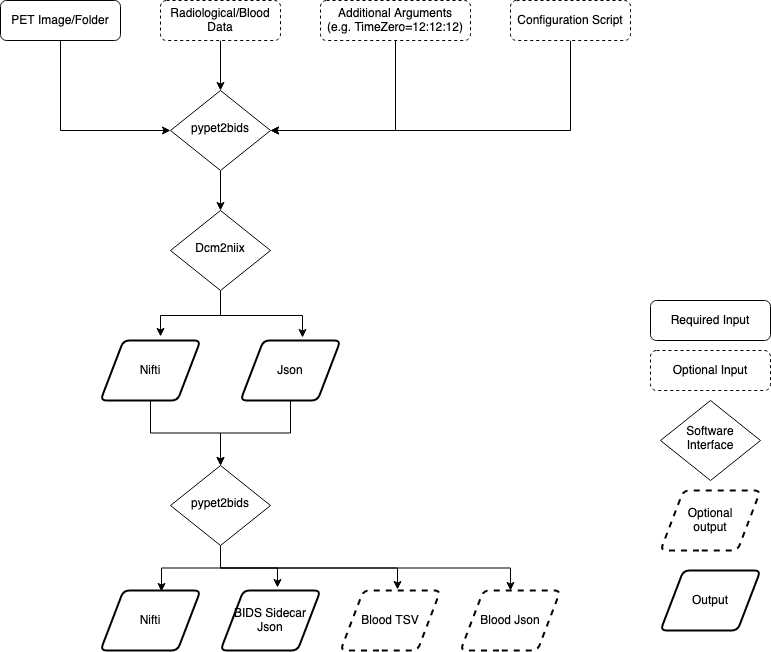

The diagram above was exported from draw.io. Its source (the exported page's mxGraphModel, read from the mxfile embedded in the PNG):
<mxGraphModel dx="970" dy="1381" grid="1" gridSize="10" guides="1" tooltips="1" connect="1" arrows="1" fold="1" page="1" pageScale="1" pageWidth="827" pageHeight="1169" math="0" shadow="0">
  <root>
    <mxCell id="WIyWlLk6GJQsqaUBKTNV-0" />
    <mxCell id="WIyWlLk6GJQsqaUBKTNV-1" parent="WIyWlLk6GJQsqaUBKTNV-0" />
    <mxCell id="0YSwPwJuXq5ImTkcYQ8Y-8" style="edgeStyle=orthogonalEdgeStyle;rounded=0;orthogonalLoop=1;jettySize=auto;html=1;exitX=0.5;exitY=1;exitDx=0;exitDy=0;entryX=0.5;entryY=0;entryDx=0;entryDy=0;" edge="1" parent="WIyWlLk6GJQsqaUBKTNV-1" source="WIyWlLk6GJQsqaUBKTNV-3" target="WIyWlLk6GJQsqaUBKTNV-6">
      <mxGeometry relative="1" as="geometry" />
    </mxCell>
    <mxCell id="WIyWlLk6GJQsqaUBKTNV-3" value="Radiological/Blood Data" style="rounded=1;whiteSpace=wrap;html=1;fontSize=12;glass=0;strokeWidth=1;shadow=0;dashed=1;" parent="WIyWlLk6GJQsqaUBKTNV-1" vertex="1">
      <mxGeometry x="160" y="80" width="120" height="40" as="geometry" />
    </mxCell>
    <mxCell id="0YSwPwJuXq5ImTkcYQ8Y-22" style="edgeStyle=orthogonalEdgeStyle;rounded=0;orthogonalLoop=1;jettySize=auto;html=1;exitX=0.5;exitY=1;exitDx=0;exitDy=0;entryX=0.5;entryY=0;entryDx=0;entryDy=0;" edge="1" parent="WIyWlLk6GJQsqaUBKTNV-1" source="WIyWlLk6GJQsqaUBKTNV-6" target="WIyWlLk6GJQsqaUBKTNV-10">
      <mxGeometry relative="1" as="geometry" />
    </mxCell>
    <mxCell id="WIyWlLk6GJQsqaUBKTNV-6" value="pypet2bids" style="rhombus;whiteSpace=wrap;html=1;shadow=0;fontFamily=Helvetica;fontSize=12;align=center;strokeWidth=1;spacing=6;spacingTop=-4;" parent="WIyWlLk6GJQsqaUBKTNV-1" vertex="1">
      <mxGeometry x="170" y="170" width="100" height="80" as="geometry" />
    </mxCell>
    <mxCell id="0YSwPwJuXq5ImTkcYQ8Y-27" style="edgeStyle=orthogonalEdgeStyle;rounded=0;orthogonalLoop=1;jettySize=auto;html=1;exitX=0.5;exitY=1;exitDx=0;exitDy=0;entryX=0.6;entryY=-0.067;entryDx=0;entryDy=0;entryPerimeter=0;" edge="1" parent="WIyWlLk6GJQsqaUBKTNV-1" source="WIyWlLk6GJQsqaUBKTNV-10" target="0YSwPwJuXq5ImTkcYQ8Y-25">
      <mxGeometry relative="1" as="geometry" />
    </mxCell>
    <mxCell id="0YSwPwJuXq5ImTkcYQ8Y-28" style="edgeStyle=orthogonalEdgeStyle;rounded=0;orthogonalLoop=1;jettySize=auto;html=1;exitX=0.5;exitY=1;exitDx=0;exitDy=0;entryX=0.62;entryY=-0.05;entryDx=0;entryDy=0;entryPerimeter=0;" edge="1" parent="WIyWlLk6GJQsqaUBKTNV-1" source="WIyWlLk6GJQsqaUBKTNV-10" target="0YSwPwJuXq5ImTkcYQ8Y-26">
      <mxGeometry relative="1" as="geometry" />
    </mxCell>
    <mxCell id="WIyWlLk6GJQsqaUBKTNV-10" value="Dcm2niix" style="rhombus;whiteSpace=wrap;html=1;shadow=0;fontFamily=Helvetica;fontSize=12;align=center;strokeWidth=1;spacing=6;spacingTop=-4;" parent="WIyWlLk6GJQsqaUBKTNV-1" vertex="1">
      <mxGeometry x="170" y="290" width="100" height="80" as="geometry" />
    </mxCell>
    <mxCell id="0YSwPwJuXq5ImTkcYQ8Y-17" style="edgeStyle=orthogonalEdgeStyle;rounded=0;orthogonalLoop=1;jettySize=auto;html=1;exitX=0.5;exitY=1;exitDx=0;exitDy=0;entryX=0;entryY=0.5;entryDx=0;entryDy=0;" edge="1" parent="WIyWlLk6GJQsqaUBKTNV-1" source="0YSwPwJuXq5ImTkcYQ8Y-1" target="WIyWlLk6GJQsqaUBKTNV-6">
      <mxGeometry relative="1" as="geometry" />
    </mxCell>
    <mxCell id="0YSwPwJuXq5ImTkcYQ8Y-1" value="PET Image/Folder" style="rounded=1;whiteSpace=wrap;html=1;fontSize=12;glass=0;strokeWidth=1;shadow=0;" vertex="1" parent="WIyWlLk6GJQsqaUBKTNV-1">
      <mxGeometry y="80" width="120" height="40" as="geometry" />
    </mxCell>
    <mxCell id="0YSwPwJuXq5ImTkcYQ8Y-9" style="edgeStyle=orthogonalEdgeStyle;rounded=0;orthogonalLoop=1;jettySize=auto;html=1;exitX=0.5;exitY=1;exitDx=0;exitDy=0;entryX=1;entryY=0.5;entryDx=0;entryDy=0;" edge="1" parent="WIyWlLk6GJQsqaUBKTNV-1" source="0YSwPwJuXq5ImTkcYQ8Y-2" target="WIyWlLk6GJQsqaUBKTNV-6">
      <mxGeometry relative="1" as="geometry" />
    </mxCell>
    <mxCell id="0YSwPwJuXq5ImTkcYQ8Y-2" value="&lt;div&gt;Additional Arguments &lt;br&gt;&lt;/div&gt;&lt;div&gt;(e.g. TimeZero=12:12:12)&lt;/div&gt;" style="rounded=1;whiteSpace=wrap;html=1;fontSize=12;glass=0;strokeWidth=1;shadow=0;dashed=1;" vertex="1" parent="WIyWlLk6GJQsqaUBKTNV-1">
      <mxGeometry x="320" y="80" width="150" height="40" as="geometry" />
    </mxCell>
    <mxCell id="0YSwPwJuXq5ImTkcYQ8Y-16" style="edgeStyle=orthogonalEdgeStyle;rounded=0;orthogonalLoop=1;jettySize=auto;html=1;exitX=0.5;exitY=1;exitDx=0;exitDy=0;entryX=1;entryY=0.5;entryDx=0;entryDy=0;" edge="1" parent="WIyWlLk6GJQsqaUBKTNV-1" source="0YSwPwJuXq5ImTkcYQ8Y-10" target="WIyWlLk6GJQsqaUBKTNV-6">
      <mxGeometry relative="1" as="geometry" />
    </mxCell>
    <mxCell id="0YSwPwJuXq5ImTkcYQ8Y-10" value="Configuration Script" style="rounded=1;whiteSpace=wrap;html=1;fontSize=12;glass=0;strokeWidth=1;shadow=0;dashed=1;" vertex="1" parent="WIyWlLk6GJQsqaUBKTNV-1">
      <mxGeometry x="510" y="80" width="120" height="40" as="geometry" />
    </mxCell>
    <mxCell id="0YSwPwJuXq5ImTkcYQ8Y-18" value="Optional Input" style="rounded=1;whiteSpace=wrap;html=1;fontSize=12;glass=0;strokeWidth=1;shadow=0;dashed=1;" vertex="1" parent="WIyWlLk6GJQsqaUBKTNV-1">
      <mxGeometry x="650" y="430" width="120" height="40" as="geometry" />
    </mxCell>
    <mxCell id="0YSwPwJuXq5ImTkcYQ8Y-19" value="Required Input" style="rounded=1;whiteSpace=wrap;html=1;fontSize=12;glass=0;strokeWidth=1;shadow=0;" vertex="1" parent="WIyWlLk6GJQsqaUBKTNV-1">
      <mxGeometry x="650" y="380" width="120" height="40" as="geometry" />
    </mxCell>
    <mxCell id="0YSwPwJuXq5ImTkcYQ8Y-20" value="&lt;div&gt;Software Interface&lt;br&gt;&lt;/div&gt;" style="rhombus;whiteSpace=wrap;html=1;shadow=0;fontFamily=Helvetica;fontSize=12;align=center;strokeWidth=1;spacing=6;spacingTop=-4;" vertex="1" parent="WIyWlLk6GJQsqaUBKTNV-1">
      <mxGeometry x="660" y="480" width="100" height="80" as="geometry" />
    </mxCell>
    <mxCell id="0YSwPwJuXq5ImTkcYQ8Y-24" value="&lt;div&gt;Optional &lt;br&gt;&lt;/div&gt;&lt;div&gt;output&lt;/div&gt;" style="shape=parallelogram;html=1;strokeWidth=2;perimeter=parallelogramPerimeter;whiteSpace=wrap;rounded=1;arcSize=12;size=0.23;dashed=1;" vertex="1" parent="WIyWlLk6GJQsqaUBKTNV-1">
      <mxGeometry x="660" y="570" width="100" height="60" as="geometry" />
    </mxCell>
    <mxCell id="0YSwPwJuXq5ImTkcYQ8Y-30" style="edgeStyle=orthogonalEdgeStyle;rounded=0;orthogonalLoop=1;jettySize=auto;html=1;exitX=0.5;exitY=1;exitDx=0;exitDy=0;entryX=0.5;entryY=0;entryDx=0;entryDy=0;" edge="1" parent="WIyWlLk6GJQsqaUBKTNV-1" source="0YSwPwJuXq5ImTkcYQ8Y-25" target="0YSwPwJuXq5ImTkcYQ8Y-29">
      <mxGeometry relative="1" as="geometry" />
    </mxCell>
    <mxCell id="0YSwPwJuXq5ImTkcYQ8Y-25" value="Nifti" style="shape=parallelogram;html=1;strokeWidth=2;perimeter=parallelogramPerimeter;whiteSpace=wrap;rounded=1;arcSize=12;size=0.23;" vertex="1" parent="WIyWlLk6GJQsqaUBKTNV-1">
      <mxGeometry x="100" y="420" width="100" height="60" as="geometry" />
    </mxCell>
    <mxCell id="0YSwPwJuXq5ImTkcYQ8Y-32" style="edgeStyle=orthogonalEdgeStyle;rounded=0;orthogonalLoop=1;jettySize=auto;html=1;exitX=0.5;exitY=1;exitDx=0;exitDy=0;entryX=0.5;entryY=0;entryDx=0;entryDy=0;" edge="1" parent="WIyWlLk6GJQsqaUBKTNV-1" source="0YSwPwJuXq5ImTkcYQ8Y-26" target="0YSwPwJuXq5ImTkcYQ8Y-29">
      <mxGeometry relative="1" as="geometry" />
    </mxCell>
    <mxCell id="0YSwPwJuXq5ImTkcYQ8Y-26" value="Json" style="shape=parallelogram;html=1;strokeWidth=2;perimeter=parallelogramPerimeter;whiteSpace=wrap;rounded=1;arcSize=12;size=0.23;" vertex="1" parent="WIyWlLk6GJQsqaUBKTNV-1">
      <mxGeometry x="240" y="420" width="100" height="60" as="geometry" />
    </mxCell>
    <mxCell id="0YSwPwJuXq5ImTkcYQ8Y-37" style="edgeStyle=orthogonalEdgeStyle;rounded=0;orthogonalLoop=1;jettySize=auto;html=1;exitX=0.5;exitY=1;exitDx=0;exitDy=0;entryX=0.61;entryY=0.017;entryDx=0;entryDy=0;entryPerimeter=0;" edge="1" parent="WIyWlLk6GJQsqaUBKTNV-1" source="0YSwPwJuXq5ImTkcYQ8Y-29" target="0YSwPwJuXq5ImTkcYQ8Y-33">
      <mxGeometry relative="1" as="geometry" />
    </mxCell>
    <mxCell id="0YSwPwJuXq5ImTkcYQ8Y-38" style="edgeStyle=orthogonalEdgeStyle;rounded=0;orthogonalLoop=1;jettySize=auto;html=1;exitX=0.5;exitY=1;exitDx=0;exitDy=0;entryX=0.57;entryY=-0.05;entryDx=0;entryDy=0;entryPerimeter=0;" edge="1" parent="WIyWlLk6GJQsqaUBKTNV-1" source="0YSwPwJuXq5ImTkcYQ8Y-29" target="0YSwPwJuXq5ImTkcYQ8Y-34">
      <mxGeometry relative="1" as="geometry" />
    </mxCell>
    <mxCell id="0YSwPwJuXq5ImTkcYQ8Y-39" style="edgeStyle=orthogonalEdgeStyle;rounded=0;orthogonalLoop=1;jettySize=auto;html=1;exitX=0.5;exitY=1;exitDx=0;exitDy=0;entryX=0.57;entryY=-0.017;entryDx=0;entryDy=0;entryPerimeter=0;" edge="1" parent="WIyWlLk6GJQsqaUBKTNV-1" source="0YSwPwJuXq5ImTkcYQ8Y-29" target="0YSwPwJuXq5ImTkcYQ8Y-35">
      <mxGeometry relative="1" as="geometry" />
    </mxCell>
    <mxCell id="0YSwPwJuXq5ImTkcYQ8Y-40" style="edgeStyle=orthogonalEdgeStyle;rounded=0;orthogonalLoop=1;jettySize=auto;html=1;exitX=0.5;exitY=1;exitDx=0;exitDy=0;entryX=0.5;entryY=0;entryDx=0;entryDy=0;" edge="1" parent="WIyWlLk6GJQsqaUBKTNV-1" source="0YSwPwJuXq5ImTkcYQ8Y-29" target="0YSwPwJuXq5ImTkcYQ8Y-36">
      <mxGeometry relative="1" as="geometry" />
    </mxCell>
    <mxCell id="0YSwPwJuXq5ImTkcYQ8Y-29" value="pypet2bids" style="rhombus;whiteSpace=wrap;html=1;shadow=0;fontFamily=Helvetica;fontSize=12;align=center;strokeWidth=1;spacing=6;spacingTop=-4;" vertex="1" parent="WIyWlLk6GJQsqaUBKTNV-1">
      <mxGeometry x="170" y="545" width="100" height="80" as="geometry" />
    </mxCell>
    <mxCell id="0YSwPwJuXq5ImTkcYQ8Y-33" value="Nifti" style="shape=parallelogram;html=1;strokeWidth=2;perimeter=parallelogramPerimeter;whiteSpace=wrap;rounded=1;arcSize=12;size=0.23;" vertex="1" parent="WIyWlLk6GJQsqaUBKTNV-1">
      <mxGeometry x="100" y="670" width="100" height="60" as="geometry" />
    </mxCell>
    <mxCell id="0YSwPwJuXq5ImTkcYQ8Y-34" value="BIDS Sidecar Json" style="shape=parallelogram;html=1;strokeWidth=2;perimeter=parallelogramPerimeter;whiteSpace=wrap;rounded=1;arcSize=12;size=0.23;" vertex="1" parent="WIyWlLk6GJQsqaUBKTNV-1">
      <mxGeometry x="220" y="670" width="100" height="60" as="geometry" />
    </mxCell>
    <mxCell id="0YSwPwJuXq5ImTkcYQ8Y-35" value="Blood TSV" style="shape=parallelogram;html=1;strokeWidth=2;perimeter=parallelogramPerimeter;whiteSpace=wrap;rounded=1;arcSize=12;size=0.23;dashed=1;" vertex="1" parent="WIyWlLk6GJQsqaUBKTNV-1">
      <mxGeometry x="340" y="670" width="100" height="60" as="geometry" />
    </mxCell>
    <mxCell id="0YSwPwJuXq5ImTkcYQ8Y-36" value="Blood Json" style="shape=parallelogram;html=1;strokeWidth=2;perimeter=parallelogramPerimeter;whiteSpace=wrap;rounded=1;arcSize=12;size=0.23;dashed=1;" vertex="1" parent="WIyWlLk6GJQsqaUBKTNV-1">
      <mxGeometry x="460" y="670" width="100" height="60" as="geometry" />
    </mxCell>
    <mxCell id="0YSwPwJuXq5ImTkcYQ8Y-41" value="Output" style="shape=parallelogram;html=1;strokeWidth=2;perimeter=parallelogramPerimeter;whiteSpace=wrap;rounded=1;arcSize=12;size=0.23;" vertex="1" parent="WIyWlLk6GJQsqaUBKTNV-1">
      <mxGeometry x="660" y="650" width="100" height="60" as="geometry" />
    </mxCell>
  </root>
</mxGraphModel>